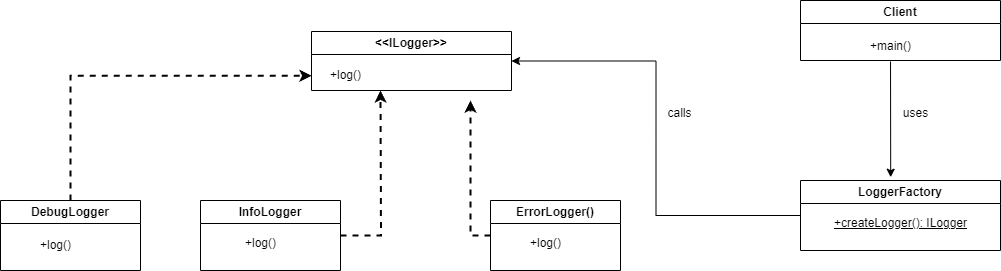

The diagram above was exported from draw.io. Its source (the exported page's mxGraphModel, read from the mxfile embedded in the PNG):
<mxGraphModel dx="1784" dy="497" grid="1" gridSize="10" guides="1" tooltips="1" connect="1" arrows="1" fold="1" page="1" pageScale="1" pageWidth="827" pageHeight="1169" math="0" shadow="0">
  <root>
    <mxCell id="0" />
    <mxCell id="1" parent="0" />
    <mxCell id="UKTm_zJR2TPtBy0hlbzc-1" value="&amp;lt;&amp;lt;ILogger&amp;gt;&amp;gt;" style="swimlane;whiteSpace=wrap;html=1;" parent="1" vertex="1">
      <mxGeometry x="71" y="71" width="200" height="59" as="geometry">
        <mxRectangle x="71" y="71" width="140" height="30" as="alternateBounds" />
      </mxGeometry>
    </mxCell>
    <mxCell id="UKTm_zJR2TPtBy0hlbzc-2" value="+log()" style="text;html=1;align=center;verticalAlign=middle;resizable=0;points=[];autosize=1;strokeColor=none;fillColor=none;" parent="UKTm_zJR2TPtBy0hlbzc-1" vertex="1">
      <mxGeometry x="9" y="29" width="50" height="30" as="geometry" />
    </mxCell>
    <mxCell id="UKTm_zJR2TPtBy0hlbzc-3" value="Client" style="swimlane;whiteSpace=wrap;html=1;" parent="1" vertex="1">
      <mxGeometry x="560" y="40" width="200" height="60" as="geometry" />
    </mxCell>
    <mxCell id="UKTm_zJR2TPtBy0hlbzc-4" value="+main()" style="text;html=1;align=center;verticalAlign=middle;resizable=0;points=[];autosize=1;strokeColor=none;fillColor=none;" parent="UKTm_zJR2TPtBy0hlbzc-3" vertex="1">
      <mxGeometry x="60" y="31" width="60" height="30" as="geometry" />
    </mxCell>
    <mxCell id="UKTm_zJR2TPtBy0hlbzc-9" style="edgeStyle=orthogonalEdgeStyle;rounded=0;orthogonalLoop=1;jettySize=auto;html=1;exitX=0;exitY=0.5;exitDx=0;exitDy=0;entryX=1;entryY=0.5;entryDx=0;entryDy=0;" parent="1" source="UKTm_zJR2TPtBy0hlbzc-5" target="UKTm_zJR2TPtBy0hlbzc-1" edge="1">
      <mxGeometry relative="1" as="geometry" />
    </mxCell>
    <mxCell id="UKTm_zJR2TPtBy0hlbzc-5" value="LoggerFactory" style="swimlane;whiteSpace=wrap;html=1;" parent="1" vertex="1">
      <mxGeometry x="560" y="220" width="200" height="70" as="geometry" />
    </mxCell>
    <mxCell id="UKTm_zJR2TPtBy0hlbzc-6" value="&lt;u&gt;+createLogger(): ILogger&lt;/u&gt;" style="text;html=1;align=center;verticalAlign=middle;resizable=0;points=[];autosize=1;strokeColor=none;fillColor=none;" parent="UKTm_zJR2TPtBy0hlbzc-5" vertex="1">
      <mxGeometry x="20" y="28" width="160" height="30" as="geometry" />
    </mxCell>
    <mxCell id="UKTm_zJR2TPtBy0hlbzc-7" value="" style="endArrow=classic;html=1;rounded=0;entryX=0.451;entryY=-0.047;entryDx=0;entryDy=0;entryPerimeter=0;" parent="1" source="UKTm_zJR2TPtBy0hlbzc-4" target="UKTm_zJR2TPtBy0hlbzc-5" edge="1">
      <mxGeometry width="50" height="50" relative="1" as="geometry">
        <mxPoint x="600" y="170" as="sourcePoint" />
        <mxPoint x="650" y="120" as="targetPoint" />
        <Array as="points" />
      </mxGeometry>
    </mxCell>
    <mxCell id="UKTm_zJR2TPtBy0hlbzc-10" value="uses" style="text;html=1;align=center;verticalAlign=middle;resizable=0;points=[];autosize=1;strokeColor=none;fillColor=none;" parent="1" vertex="1">
      <mxGeometry x="650" y="138" width="50" height="30" as="geometry" />
    </mxCell>
    <mxCell id="UKTm_zJR2TPtBy0hlbzc-11" value="calls" style="text;html=1;align=center;verticalAlign=middle;resizable=0;points=[];autosize=1;strokeColor=none;fillColor=none;" parent="1" vertex="1">
      <mxGeometry x="414" y="138" width="50" height="30" as="geometry" />
    </mxCell>
    <mxCell id="UKTm_zJR2TPtBy0hlbzc-169" style="edgeStyle=orthogonalEdgeStyle;rounded=0;orthogonalLoop=1;jettySize=auto;html=1;exitX=0.5;exitY=0;exitDx=0;exitDy=0;entryX=0;entryY=0.75;entryDx=0;entryDy=0;dashed=1;strokeWidth=2;" parent="1" source="UKTm_zJR2TPtBy0hlbzc-12" target="UKTm_zJR2TPtBy0hlbzc-1" edge="1">
      <mxGeometry relative="1" as="geometry" />
    </mxCell>
    <mxCell id="UKTm_zJR2TPtBy0hlbzc-12" value="DebugLogger" style="swimlane;whiteSpace=wrap;html=1;startSize=23;" parent="1" vertex="1">
      <mxGeometry x="-240" y="240" width="140" height="70" as="geometry" />
    </mxCell>
    <mxCell id="UKTm_zJR2TPtBy0hlbzc-170" value="+log()" style="text;html=1;align=center;verticalAlign=middle;resizable=0;points=[];autosize=1;strokeColor=none;fillColor=none;" parent="UKTm_zJR2TPtBy0hlbzc-12" vertex="1">
      <mxGeometry x="30" y="30" width="50" height="30" as="geometry" />
    </mxCell>
    <mxCell id="UKTm_zJR2TPtBy0hlbzc-172" style="edgeStyle=orthogonalEdgeStyle;rounded=0;orthogonalLoop=1;jettySize=auto;html=1;dashed=1;strokeWidth=2;" parent="1" source="UKTm_zJR2TPtBy0hlbzc-164" edge="1">
      <mxGeometry relative="1" as="geometry">
        <mxPoint x="140" y="130" as="targetPoint" />
      </mxGeometry>
    </mxCell>
    <mxCell id="UKTm_zJR2TPtBy0hlbzc-164" value="InfoLogger" style="swimlane;whiteSpace=wrap;html=1;" parent="1" vertex="1" collapsed="1">
      <mxGeometry x="-40" y="240" width="140" height="70" as="geometry">
        <mxRectangle x="71" y="200" width="200" height="70" as="alternateBounds" />
      </mxGeometry>
    </mxCell>
    <mxCell id="UKTm_zJR2TPtBy0hlbzc-171" value="+log()" style="text;html=1;align=center;verticalAlign=middle;resizable=0;points=[];autosize=1;strokeColor=none;fillColor=none;" parent="UKTm_zJR2TPtBy0hlbzc-164" vertex="1">
      <mxGeometry x="40" y="28" width="50" height="30" as="geometry" />
    </mxCell>
    <mxCell id="UKTm_zJR2TPtBy0hlbzc-175" style="edgeStyle=orthogonalEdgeStyle;rounded=0;orthogonalLoop=1;jettySize=auto;html=1;dashed=1;strokeWidth=2;" parent="1" source="UKTm_zJR2TPtBy0hlbzc-166" edge="1">
      <mxGeometry relative="1" as="geometry">
        <mxPoint x="230" y="140" as="targetPoint" />
      </mxGeometry>
    </mxCell>
    <mxCell id="UKTm_zJR2TPtBy0hlbzc-166" value="ErrorLogger()" style="swimlane;whiteSpace=wrap;html=1;" parent="1" vertex="1">
      <mxGeometry x="250" y="240" width="130" height="70" as="geometry" />
    </mxCell>
    <mxCell id="UKTm_zJR2TPtBy0hlbzc-173" value="+log()" style="text;html=1;align=center;verticalAlign=middle;resizable=0;points=[];autosize=1;strokeColor=none;fillColor=none;" parent="UKTm_zJR2TPtBy0hlbzc-166" vertex="1">
      <mxGeometry x="30" y="28" width="50" height="30" as="geometry" />
    </mxCell>
    <mxCell id="UKTm_zJR2TPtBy0hlbzc-176" value="+log()" style="text;html=1;align=center;verticalAlign=middle;resizable=0;points=[];autosize=1;strokeColor=none;fillColor=none;" parent="1" vertex="1">
      <mxGeometry x="-5" y="268" width="50" height="30" as="geometry" />
    </mxCell>
  </root>
</mxGraphModel>